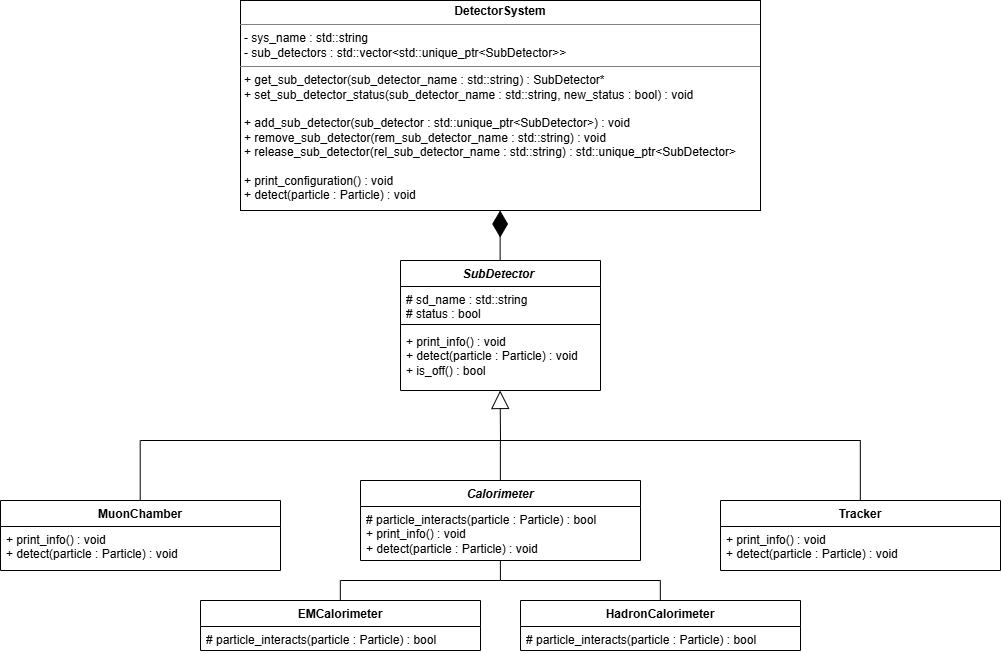

The diagram above was exported from draw.io. Its source (the exported page's mxGraphModel, read from the mxfile embedded in the PNG):
<mxGraphModel dx="1471" dy="1121" grid="1" gridSize="10" guides="1" tooltips="1" connect="1" arrows="1" fold="1" page="1" pageScale="1" pageWidth="1169" pageHeight="827" math="0" shadow="0">
  <root>
    <mxCell id="0" />
    <mxCell id="1" parent="0" />
    <mxCell id="TQcVXlFF4Ta2dLqMQQJf-1" parent="1" style="verticalAlign=top;align=left;overflow=fill;html=1;whiteSpace=wrap;" value="&lt;p style=&quot;margin:0px;margin-top:4px;text-align:center;&quot;&gt;&lt;b&gt;DetectorSystem&lt;/b&gt;&lt;/p&gt;&lt;hr size=&quot;1&quot; style=&quot;border-style:solid;&quot;&gt;&lt;p style=&quot;margin:0px;margin-left:4px;&quot;&gt;- sys_name : std::string&lt;/p&gt;&lt;p style=&quot;margin:0px;margin-left:4px;&quot;&gt;- sub_detectors : std::vector&amp;lt;std::unique_ptr&amp;lt;SubDetector&amp;gt;&amp;gt;&lt;/p&gt;&lt;hr size=&quot;1&quot; style=&quot;border-style:solid;&quot;&gt;&lt;p style=&quot;margin:0px;margin-left:4px;&quot;&gt;+ get_sub_detector(sub_detector_name : std::string) : SubDetector*&lt;/p&gt;&lt;p style=&quot;margin:0px;margin-left:4px;&quot;&gt;+ set_sub_detector_status(&lt;span style=&quot;background-color: transparent; color: light-dark(rgb(0, 0, 0), rgb(255, 255, 255));&quot;&gt;sub_detector_name : std::string, new_status : bool) : void&lt;/span&gt;&lt;/p&gt;&lt;p style=&quot;margin:0px;margin-left:4px;&quot;&gt;&lt;span style=&quot;background-color: transparent; color: light-dark(rgb(0, 0, 0), rgb(255, 255, 255));&quot;&gt;&lt;br&gt;&lt;/span&gt;&lt;/p&gt;&lt;p style=&quot;margin:0px;margin-left:4px;&quot;&gt;&lt;span style=&quot;background-color: transparent; color: light-dark(rgb(0, 0, 0), rgb(255, 255, 255));&quot;&gt;+ add_sub_detector(sub_detector : std::unique_ptr&amp;lt;SubDetector&amp;gt;) : void&lt;/span&gt;&lt;/p&gt;&lt;p style=&quot;margin:0px;margin-left:4px;&quot;&gt;&lt;span style=&quot;background-color: transparent; color: light-dark(rgb(0, 0, 0), rgb(255, 255, 255));&quot;&gt;+ remove_sub_detector(rem_sub_detector_name : std::string) : void&lt;/span&gt;&lt;/p&gt;&lt;p style=&quot;margin:0px;margin-left:4px;&quot;&gt;&lt;span style=&quot;background-color: transparent; color: light-dark(rgb(0, 0, 0), rgb(255, 255, 255));&quot;&gt;+ release_sub_detector(rel_sub_detector_name : std::string) : std::unique_ptr&amp;lt;SubDetector&amp;gt;&lt;/span&gt;&lt;/p&gt;&lt;p style=&quot;margin:0px;margin-left:4px;&quot;&gt;&lt;span style=&quot;background-color: transparent; color: light-dark(rgb(0, 0, 0), rgb(255, 255, 255));&quot;&gt;&lt;br&gt;&lt;/span&gt;&lt;/p&gt;&lt;p style=&quot;margin:0px;margin-left:4px;&quot;&gt;&lt;span style=&quot;background-color: transparent; color: light-dark(rgb(0, 0, 0), rgb(255, 255, 255));&quot;&gt;+ print_configuration() : void&lt;/span&gt;&lt;/p&gt;&lt;p style=&quot;margin:0px;margin-left:4px;&quot;&gt;&lt;span style=&quot;background-color: transparent; color: light-dark(rgb(0, 0, 0), rgb(255, 255, 255));&quot;&gt;+ detect(particle : Particle) : void&lt;/span&gt;&lt;/p&gt;&lt;p style=&quot;margin:0px;margin-left:4px;&quot;&gt;&lt;span style=&quot;background-color: transparent; color: light-dark(rgb(0, 0, 0), rgb(255, 255, 255));&quot;&gt;&lt;br&gt;&lt;/span&gt;&lt;/p&gt;" vertex="1">
      <mxGeometry height="210" width="520" x="320" y="40" as="geometry" />
    </mxCell>
    <mxCell id="TQcVXlFF4Ta2dLqMQQJf-2" parent="1" style="swimlane;fontStyle=1;align=center;verticalAlign=top;childLayout=stackLayout;horizontal=1;startSize=26;horizontalStack=0;resizeParent=1;resizeParentMax=0;resizeLast=0;collapsible=1;marginBottom=0;whiteSpace=wrap;html=1;" value="&lt;i&gt;SubDetector&amp;nbsp;&lt;/i&gt;" vertex="1">
      <mxGeometry height="130" width="200" x="480" y="300" as="geometry" />
    </mxCell>
    <mxCell id="TQcVXlFF4Ta2dLqMQQJf-3" parent="TQcVXlFF4Ta2dLqMQQJf-2" style="text;strokeColor=none;fillColor=none;align=left;verticalAlign=top;spacingLeft=4;spacingRight=4;overflow=hidden;rotatable=0;points=[[0,0.5],[1,0.5]];portConstraint=eastwest;whiteSpace=wrap;html=1;" value="# sd_name : std::string&lt;div&gt;# status : bool&lt;/div&gt;" vertex="1">
      <mxGeometry height="34" width="200" y="26" as="geometry" />
    </mxCell>
    <mxCell id="TQcVXlFF4Ta2dLqMQQJf-4" parent="TQcVXlFF4Ta2dLqMQQJf-2" style="line;strokeWidth=1;fillColor=none;align=left;verticalAlign=middle;spacingTop=-1;spacingLeft=3;spacingRight=3;rotatable=0;labelPosition=right;points=[];portConstraint=eastwest;strokeColor=inherit;" value="" vertex="1">
      <mxGeometry height="8" width="200" y="60" as="geometry" />
    </mxCell>
    <mxCell id="TQcVXlFF4Ta2dLqMQQJf-5" parent="TQcVXlFF4Ta2dLqMQQJf-2" style="text;strokeColor=none;fillColor=none;align=left;verticalAlign=top;spacingLeft=4;spacingRight=4;overflow=hidden;rotatable=0;points=[[0,0.5],[1,0.5]];portConstraint=eastwest;whiteSpace=wrap;html=1;" value="+ print_info() : void&lt;div&gt;+ detect(particle : Particle) : void&lt;/div&gt;&lt;div&gt;+ is_off() : bool&lt;/div&gt;&lt;div&gt;&lt;br&gt;&lt;/div&gt;" vertex="1">
      <mxGeometry height="62" width="200" y="68" as="geometry" />
    </mxCell>
    <mxCell id="TQcVXlFF4Ta2dLqMQQJf-6" edge="1" parent="1" style="endArrow=block;endSize=16;endFill=0;html=1;rounded=0;" value="">
      <mxGeometry relative="1" width="160" as="geometry">
        <mxPoint x="580" y="480" as="sourcePoint" />
        <mxPoint x="579.63" y="430" as="targetPoint" />
      </mxGeometry>
    </mxCell>
    <mxCell id="TQcVXlFF4Ta2dLqMQQJf-7" edge="1" parent="1" style="endArrow=none;endSize=16;endFill=0;html=1;rounded=0;" value="">
      <mxGeometry relative="1" width="160" as="geometry">
        <mxPoint x="220" y="480" as="sourcePoint" />
        <mxPoint x="580" y="480" as="targetPoint" />
      </mxGeometry>
    </mxCell>
    <mxCell id="TQcVXlFF4Ta2dLqMQQJf-9" edge="1" parent="1" style="endArrow=none;endSize=16;endFill=0;html=1;rounded=0;" value="">
      <mxGeometry relative="1" width="160" as="geometry">
        <mxPoint x="579.86" y="480" as="sourcePoint" />
        <mxPoint x="579.86" y="520" as="targetPoint" />
      </mxGeometry>
    </mxCell>
    <mxCell id="TQcVXlFF4Ta2dLqMQQJf-10" parent="1" style="swimlane;fontStyle=1;align=center;verticalAlign=top;childLayout=stackLayout;horizontal=1;startSize=26;horizontalStack=0;resizeParent=1;resizeParentMax=0;resizeLast=0;collapsible=1;marginBottom=0;whiteSpace=wrap;html=1;" value="&lt;i&gt;Calorimeter&lt;/i&gt;" vertex="1">
      <mxGeometry height="80" width="280" x="440" y="520" as="geometry" />
    </mxCell>
    <mxCell id="TQcVXlFF4Ta2dLqMQQJf-13" parent="TQcVXlFF4Ta2dLqMQQJf-10" style="text;strokeColor=none;fillColor=none;align=left;verticalAlign=top;spacingLeft=4;spacingRight=4;overflow=hidden;rotatable=0;points=[[0,0.5],[1,0.5]];portConstraint=eastwest;whiteSpace=wrap;html=1;" value="# particle_interacts(particle : Particle) : bool&lt;div&gt;+ print_info() : void&lt;br&gt;&lt;div&gt;+ detect(particle : Particle) : void&lt;/div&gt;&lt;/div&gt;" vertex="1">
      <mxGeometry height="54" width="280" y="26" as="geometry" />
    </mxCell>
    <mxCell id="TQcVXlFF4Ta2dLqMQQJf-14" parent="1" style="swimlane;fontStyle=1;align=center;verticalAlign=top;childLayout=stackLayout;horizontal=1;startSize=26;horizontalStack=0;resizeParent=1;resizeParentMax=0;resizeLast=0;collapsible=1;marginBottom=0;whiteSpace=wrap;html=1;" value="EMCalorimeter" vertex="1">
      <mxGeometry height="50" width="280" x="280" y="640" as="geometry" />
    </mxCell>
    <mxCell id="TQcVXlFF4Ta2dLqMQQJf-15" parent="TQcVXlFF4Ta2dLqMQQJf-14" style="text;strokeColor=none;fillColor=none;align=left;verticalAlign=top;spacingLeft=4;spacingRight=4;overflow=hidden;rotatable=0;points=[[0,0.5],[1,0.5]];portConstraint=eastwest;whiteSpace=wrap;html=1;" value="# particle_interacts(particle : Particle) : bool" vertex="1">
      <mxGeometry height="24" width="280" y="26" as="geometry" />
    </mxCell>
    <mxCell id="TQcVXlFF4Ta2dLqMQQJf-18" parent="1" style="swimlane;fontStyle=1;align=center;verticalAlign=top;childLayout=stackLayout;horizontal=1;startSize=26;horizontalStack=0;resizeParent=1;resizeParentMax=0;resizeLast=0;collapsible=1;marginBottom=0;whiteSpace=wrap;html=1;" value="HadronCalorimeter" vertex="1">
      <mxGeometry height="50" width="280" x="600" y="640" as="geometry" />
    </mxCell>
    <mxCell id="TQcVXlFF4Ta2dLqMQQJf-19" parent="TQcVXlFF4Ta2dLqMQQJf-18" style="text;strokeColor=none;fillColor=none;align=left;verticalAlign=top;spacingLeft=4;spacingRight=4;overflow=hidden;rotatable=0;points=[[0,0.5],[1,0.5]];portConstraint=eastwest;whiteSpace=wrap;html=1;" value="# particle_interacts(particle : Particle) : bool" vertex="1">
      <mxGeometry height="24" width="280" y="26" as="geometry" />
    </mxCell>
    <mxCell id="TQcVXlFF4Ta2dLqMQQJf-20" edge="1" parent="1" style="endArrow=none;endSize=16;endFill=0;html=1;rounded=0;" value="">
      <mxGeometry relative="1" width="160" as="geometry">
        <mxPoint x="579.9" y="620" as="sourcePoint" />
        <mxPoint x="579.9" y="600" as="targetPoint" />
      </mxGeometry>
    </mxCell>
    <mxCell id="TQcVXlFF4Ta2dLqMQQJf-21" edge="1" parent="1" style="endArrow=none;endSize=16;endFill=0;html=1;rounded=0;" value="">
      <mxGeometry relative="1" width="160" as="geometry">
        <mxPoint x="420" y="620" as="sourcePoint" />
        <mxPoint x="580" y="620" as="targetPoint" />
      </mxGeometry>
    </mxCell>
    <mxCell id="TQcVXlFF4Ta2dLqMQQJf-22" edge="1" parent="1" style="endArrow=none;endSize=16;endFill=0;html=1;rounded=0;" value="">
      <mxGeometry relative="1" width="160" as="geometry">
        <mxPoint x="580" y="620" as="sourcePoint" />
        <mxPoint x="740" y="620" as="targetPoint" />
      </mxGeometry>
    </mxCell>
    <mxCell id="TQcVXlFF4Ta2dLqMQQJf-23" edge="1" parent="1" style="endArrow=none;endSize=16;endFill=0;html=1;rounded=0;" value="">
      <mxGeometry relative="1" width="160" as="geometry">
        <mxPoint x="419.83000000000004" y="640" as="sourcePoint" />
        <mxPoint x="419.83000000000004" y="620" as="targetPoint" />
      </mxGeometry>
    </mxCell>
    <mxCell id="TQcVXlFF4Ta2dLqMQQJf-24" edge="1" parent="1" style="endArrow=none;endSize=16;endFill=0;html=1;rounded=0;" value="">
      <mxGeometry relative="1" width="160" as="geometry">
        <mxPoint x="739.83" y="640" as="sourcePoint" />
        <mxPoint x="739.83" y="620" as="targetPoint" />
      </mxGeometry>
    </mxCell>
    <mxCell id="TQcVXlFF4Ta2dLqMQQJf-25" parent="1" style="swimlane;fontStyle=1;align=center;verticalAlign=top;childLayout=stackLayout;horizontal=1;startSize=26;horizontalStack=0;resizeParent=1;resizeParentMax=0;resizeLast=0;collapsible=1;marginBottom=0;whiteSpace=wrap;html=1;" value="MuonChamber" vertex="1">
      <mxGeometry height="70" width="280" x="80" y="540" as="geometry" />
    </mxCell>
    <mxCell id="TQcVXlFF4Ta2dLqMQQJf-26" parent="TQcVXlFF4Ta2dLqMQQJf-25" style="text;strokeColor=none;fillColor=none;align=left;verticalAlign=top;spacingLeft=4;spacingRight=4;overflow=hidden;rotatable=0;points=[[0,0.5],[1,0.5]];portConstraint=eastwest;whiteSpace=wrap;html=1;" value="&lt;div&gt;+ print_info() : void&lt;br&gt;&lt;div&gt;+ detect(particle : Particle) : void&lt;/div&gt;&lt;/div&gt;" vertex="1">
      <mxGeometry height="44" width="280" y="26" as="geometry" />
    </mxCell>
    <mxCell id="TQcVXlFF4Ta2dLqMQQJf-27" parent="1" style="swimlane;fontStyle=1;align=center;verticalAlign=top;childLayout=stackLayout;horizontal=1;startSize=26;horizontalStack=0;resizeParent=1;resizeParentMax=0;resizeLast=0;collapsible=1;marginBottom=0;whiteSpace=wrap;html=1;" value="Tracker" vertex="1">
      <mxGeometry height="70" width="280" x="800" y="540" as="geometry" />
    </mxCell>
    <mxCell id="TQcVXlFF4Ta2dLqMQQJf-28" parent="TQcVXlFF4Ta2dLqMQQJf-27" style="text;strokeColor=none;fillColor=none;align=left;verticalAlign=top;spacingLeft=4;spacingRight=4;overflow=hidden;rotatable=0;points=[[0,0.5],[1,0.5]];portConstraint=eastwest;whiteSpace=wrap;html=1;" value="&lt;div&gt;+ print_info() : void&lt;br&gt;&lt;div&gt;+ detect(particle : Particle) : void&lt;/div&gt;&lt;/div&gt;" vertex="1">
      <mxGeometry height="44" width="280" y="26" as="geometry" />
    </mxCell>
    <mxCell id="TQcVXlFF4Ta2dLqMQQJf-29" edge="1" parent="1" style="endArrow=none;endSize=16;endFill=0;html=1;rounded=0;" value="">
      <mxGeometry relative="1" width="160" as="geometry">
        <mxPoint x="580" y="480" as="sourcePoint" />
        <mxPoint x="940" y="480" as="targetPoint" />
      </mxGeometry>
    </mxCell>
    <mxCell id="TQcVXlFF4Ta2dLqMQQJf-32" edge="1" parent="1" style="endArrow=none;endSize=16;endFill=0;html=1;rounded=0;" value="">
      <mxGeometry relative="1" width="160" as="geometry">
        <mxPoint x="219.71" y="540" as="sourcePoint" />
        <mxPoint x="219.71" y="480" as="targetPoint" />
      </mxGeometry>
    </mxCell>
    <mxCell id="TQcVXlFF4Ta2dLqMQQJf-33" edge="1" parent="1" style="endArrow=none;endSize=16;endFill=0;html=1;rounded=0;" value="">
      <mxGeometry relative="1" width="160" as="geometry">
        <mxPoint x="939.83" y="540" as="sourcePoint" />
        <mxPoint x="939.83" y="480" as="targetPoint" />
      </mxGeometry>
    </mxCell>
    <mxCell id="TQcVXlFF4Ta2dLqMQQJf-34" edge="1" parent="1" style="endArrow=diamondThin;endFill=1;endSize=24;html=1;rounded=0;" value="">
      <mxGeometry relative="1" width="160" as="geometry">
        <mxPoint x="579.64" y="300" as="sourcePoint" />
        <mxPoint x="579.64" y="250" as="targetPoint" />
      </mxGeometry>
    </mxCell>
  </root>
</mxGraphModel>